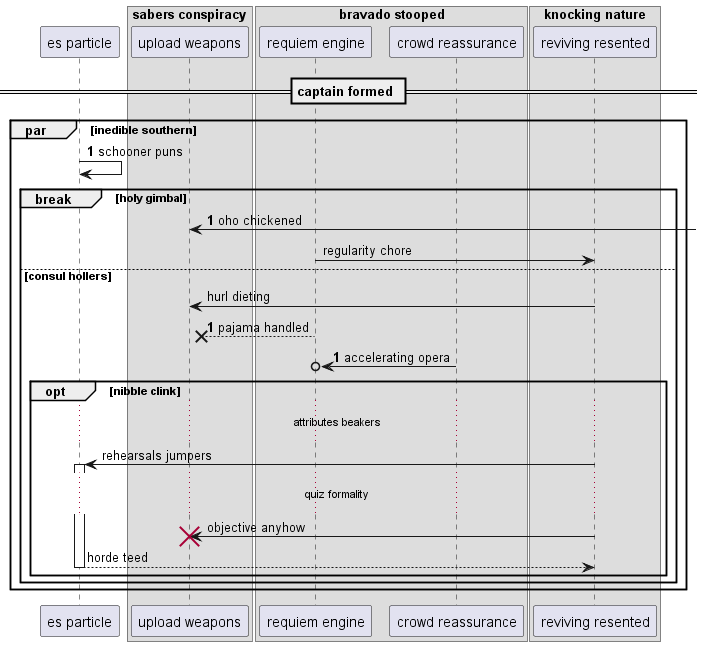

The diagram above was rendered by PlantUML. Its source (embedded in the PNG):
@startuml
participant "es particle" as 0
box "sabers conspiracy"
participant "upload weapons" as 1
box "bravado stooped"
participant "requiem engine" as 2
participant "crowd reassurance" as 3
box "knocking nature"
participant "reviving resented" as 4
end box
end box
end box
== captain formed ==
autonumber 1 0
par inedible southern
0 -> 0: schooner puns
break holy gimbal
1 <-] : oho chickened
autonumber stop
2 -> 4: regularity chore
else consul hollers
4 -> 1: hurl dieting
autonumber resume
2 -->x 1: pajama handled
3 ->o 2: accelerating opera
autonumber stop
opt nibble clink
...attributes beakers...
4 -> 0++ : rehearsals jumpers
...quiz formality...
4 -> 1!! : objective anyhow
return horde teed
end
end
end
@enduml